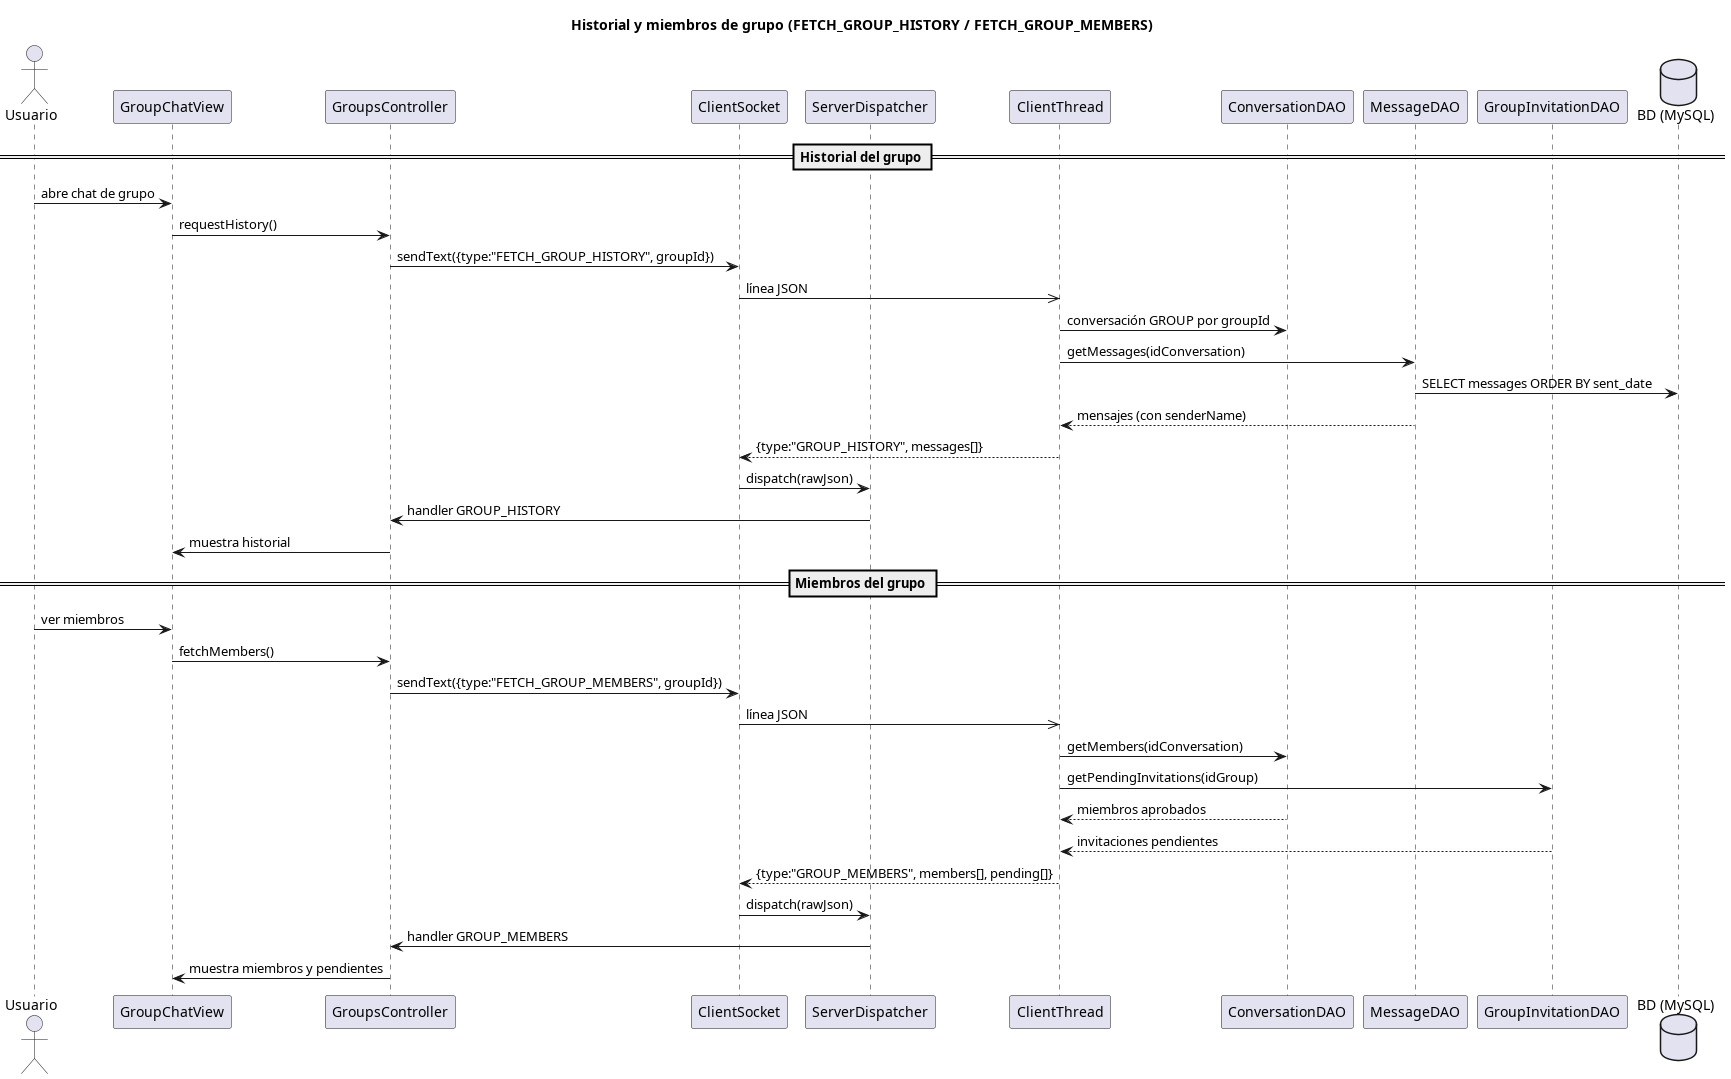

The diagram above was rendered by PlantUML. Its source (embedded in the PNG):
@startuml 16-historial-grupo
skinparamlocked dpiScale 3
title Historial y miembros de grupo (FETCH_GROUP_HISTORY / FETCH_GROUP_MEMBERS)

actor Usuario
participant "GroupChatView" as View
participant "GroupsController" as Ctrl
participant "ClientSocket" as Sock
participant "ServerDispatcher" as Disp
participant "ClientThread" as CT
participant "ConversationDAO" as CDAO
participant "MessageDAO" as MDAO
participant "GroupInvitationDAO" as GIDAO
database "BD (MySQL)" as DB

== Historial del grupo ==
Usuario -> View : abre chat de grupo
View -> Ctrl : requestHistory()
Ctrl -> Sock : sendText({type:"FETCH_GROUP_HISTORY", groupId})
Sock ->> CT : línea JSON
CT -> CDAO : conversación GROUP por groupId
CT -> MDAO : getMessages(idConversation)
MDAO -> DB : SELECT messages ORDER BY sent_date
MDAO --> CT : mensajes (con senderName)
CT --> Sock : {type:"GROUP_HISTORY", messages[]}
Sock -> Disp : dispatch(rawJson)
Disp -> Ctrl : handler GROUP_HISTORY
Ctrl -> View : muestra historial

== Miembros del grupo ==
Usuario -> View : ver miembros
View -> Ctrl : fetchMembers()
Ctrl -> Sock : sendText({type:"FETCH_GROUP_MEMBERS", groupId})
Sock ->> CT : línea JSON
CT -> CDAO : getMembers(idConversation)
CT -> GIDAO : getPendingInvitations(idGroup)
CDAO --> CT : miembros aprobados
GIDAO --> CT : invitaciones pendientes
CT --> Sock : {type:"GROUP_MEMBERS", members[], pending[]}
Sock -> Disp : dispatch(rawJson)
Disp -> Ctrl : handler GROUP_MEMBERS
Ctrl -> View : muestra miembros y pendientes
@enduml